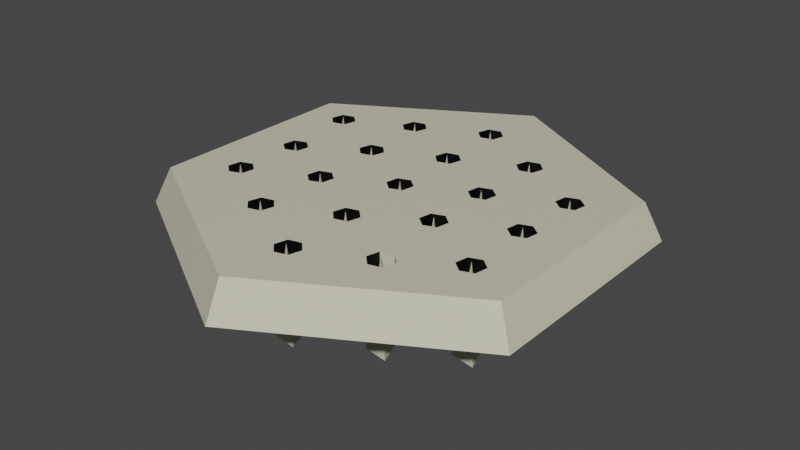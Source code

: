 # Source: SpikeTrap.blend  (saved by Blender 2.81.16; exported with 4.5.12 LTS)
import bpy
from mathutils import Matrix  # noqa: F401  (used for matrix-valued properties, if any)

bpy.ops.wm.read_factory_settings(use_empty=True)
scene = bpy.context.scene
scene.name = 'Scene'

# ---- collections
col_collection = bpy.data.collections.new('Collection'); scene.collection.children.link(col_collection)

# ---- materials (node trees are filled in below, after node groups)
mat_metal = bpy.data.materials.new('Metal')
mat_metal.use_transparent_shadow = False
mat_black = bpy.data.materials.new('Black')
mat_black.use_transparent_shadow = False
mat_black_001 = bpy.data.materials.new('Black.001')
mat_black_001.use_transparent_shadow = False

# ---- material node trees
mat_metal.use_nodes = True; mat_metal.node_tree.nodes.clear()
_N = mat_metal.node_tree.nodes; _L = mat_metal.node_tree.links
n0 = _N.new('ShaderNodeOutputMaterial'); n0.name = 'Material Output'; n0.location = (300, 300)
n1 = _N.new('ShaderNodeBsdfPrincipled'); n1.name = 'Principled BSDF'; n1.location = (10, 300)
n1.distribution = 'GGX'
n1.subsurface_method = 'BURLEY'
n1.inputs[0].default_value = (0.6344, 0.615, 0.4679, 1.0)
n1.inputs[3].default_value = 1.45
n1.inputs[27].default_value = (0.0, 0.0, 0.0, 1.0)
n1.inputs[28].default_value = 1.0
_L.new(n1.outputs[0], n0.inputs[0])
n0.is_active_output = True
mat_black.use_nodes = True; mat_black.node_tree.nodes.clear()
_N = mat_black.node_tree.nodes; _L = mat_black.node_tree.links
n0 = _N.new('ShaderNodeOutputMaterial'); n0.name = 'Material Output'; n0.location = (300, 300)
n1 = _N.new('ShaderNodeBsdfPrincipled'); n1.name = 'Principled BSDF'; n1.location = (10, 300)
n1.distribution = 'GGX'
n1.subsurface_method = 'BURLEY'
n1.inputs[0].default_value = (0.0, 0.0, 0.0, 1.0)
n1.inputs[3].default_value = 1.45
n1.inputs[27].default_value = (0.0, 0.0, 0.0, 1.0)
n1.inputs[28].default_value = 1.0
_L.new(n1.outputs[0], n0.inputs[0])
n0.is_active_output = True
mat_black_001.use_nodes = True; mat_black_001.node_tree.nodes.clear()
_N = mat_black_001.node_tree.nodes; _L = mat_black_001.node_tree.links
n0 = _N.new('ShaderNodeOutputMaterial'); n0.name = 'Material Output'; n0.location = (300, 300)
n1 = _N.new('ShaderNodeBsdfPrincipled'); n1.name = 'Principled BSDF'; n1.location = (10, 300)
n1.distribution = 'GGX'
n1.subsurface_method = 'BURLEY'
n1.inputs[3].default_value = 1.45
n1.inputs[27].default_value = (0.0, 0.0, 0.0, 1.0)
n1.inputs[28].default_value = 1.0
_L.new(n1.outputs[0], n0.inputs[0])
n0.is_active_output = True

# ---- world
world_world = bpy.data.worlds.new('World'); scene.world = world_world
world_world.use_nodes = True; world_world.node_tree.nodes.clear()
_N = world_world.node_tree.nodes; _L = world_world.node_tree.links
n0 = _N.new('ShaderNodeOutputWorld'); n0.name = 'World Output'; n0.location = (300, 300)
n1 = _N.new('ShaderNodeBackground'); n1.name = 'Background'; n1.location = (10, 300)
n1.inputs[0].default_value = (0.05088, 0.05088, 0.05088, 1.0)
_L.new(n1.outputs[0], n0.inputs[0])
n0.is_active_output = True
world_world.color = (0.05088, 0.05088, 0.05088)
world_world.use_sun_shadow = False
world_world.sun_shadow_jitter_overblur = 0.0

# ---- meshes
me_cylinder = bpy.data.meshes.new('Cylinder')
me_cylinder.from_pydata([(-0.6515, 0.4439, 0.04904), (-0.6083, 0.4007, 0.04904), (-0.6241, 0.3418, 0.04904), (-0.683, 0.326, 0.04904), (-0.7262, 0.3692, 0.04904), (-0.7104, 0.4281, 0.04904), (-0.3093, 0.2535, 0.04904), (-0.2661, 0.2104, 0.04904), (-0.2819, 0.1515, 0.04904), (-0.3409, 0.1357, 0.04904), (-0.384, 0.1788, 0.04904), (-0.3682, 0.2378, 0.04904), (0.01059, 0.06009, 0.04904), (0.05733, 0.02087, 0.04904), (0.04674, -0.03922, 0.04904), (-0.01059, -0.06009, 0.04904), (-0.05733, -0.02087, 0.04904), (-0.04674, 0.03922, 0.04904), (0.325, -0.111, 0.04904), (0.3717, -0.1502, 0.04904), (0.3611, -0.2103, 0.04904), (0.3038, -0.2312, 0.04904), (0.257, -0.192, 0.04904), (0.2676, -0.1319, 0.04904), (0.65, -0.3056, 0.04904), (0.6968, -0.3448, 0.04904), (0.6862, -0.4049, 0.04904), (0.6288, -0.4258, 0.04904), (0.5821, -0.3866, 0.04904), (0.5927, -0.3265, 0.04904), (-0.3371, 0.5893, 0.04904), (-0.2939, 0.5462, 0.04904), (-0.3097, 0.4872, 0.04904), (-0.3687, 0.4714, 0.04904), (-0.4118, 0.5146, 0.04904), (-0.396, 0.5735, 0.04904), (0.005098, 0.399, 0.04904), (0.04824, 0.3558, 0.04904), (0.03245, 0.2969, 0.04904), (-0.02648, 0.2811, 0.04904), (-0.06963, 0.3242, 0.04904), (-0.05384, 0.3832, 0.04904), (0.325, 0.2055, 0.04904), (0.3717, 0.1663, 0.04904), (0.3611, 0.1062, 0.04904), (0.3038, 0.08534, 0.04904), (0.257, 0.1246, 0.04904), (0.2676, 0.1846, 0.04904), (0.6393, 0.03442, 0.04904), (0.6861, -0.004796, 0.04904), (0.6755, -0.06488, 0.04904), (0.6182, -0.08575, 0.04904), (0.5714, -0.04653, 0.04904), (0.582, 0.01355, 0.04904), (-0.009872, 0.739, 0.04904), (0.03327, 0.6959, 0.04904), (0.01748, 0.6369, 0.04904), (-0.04145, 0.6211, 0.04904), (-0.0846, 0.6643, 0.04904), (-0.06881, 0.7232, 0.04904), (0.3323, 0.5487, 0.04904), (0.3754, 0.5055, 0.04904), (0.3597, 0.4466, 0.04904), (0.3007, 0.4308, 0.04904), (0.2576, 0.4739, 0.04904), (0.2734, 0.5329, 0.04904), (0.6522, 0.3552, 0.04904), (0.6989, 0.316, 0.04904), (0.6883, 0.2559, 0.04904), (0.631, 0.235, 0.04904), (0.5842, 0.2743, 0.04904), (0.5948, 0.3343, 0.04904), (0.3456, -0.6, 0.04904), (0.3025, -0.5569, 0.04904), (0.3183, -0.4979, 0.04904), (0.3772, -0.4821, 0.04904), (0.4204, -0.5253, 0.04904), (0.4046, -0.5842, 0.04904), (0.003456, -0.4097, 0.04904), (-0.03969, -0.3665, 0.04904), (-0.0239, -0.3076, 0.04904), (0.03504, -0.2918, 0.04904), (0.07818, -0.3349, 0.04904), (0.06239, -0.3939, 0.04904), (-0.3164, -0.2162, 0.04904), (-0.3632, -0.177, 0.04904), (-0.3526, -0.1169, 0.04904), (-0.2952, -0.09603, 0.04904), (-0.2485, -0.1353, 0.04904), (-0.2591, -0.1953, 0.04904), (-0.6308, -0.04512, 0.04904), (-0.6775, -0.005898, 0.04904), (-0.6669, 0.05419, 0.04904), (-0.6096, 0.07506, 0.04904), (-0.5629, 0.03584, 0.04904), (-0.5735, -0.02425, 0.04904), (0.01843, -0.7497, 0.04904), (-0.02472, -0.7066, 0.04904), (-0.008925, -0.6476, 0.04904), (0.05001, -0.6318, 0.04904), (0.09315, -0.675, 0.04904), (0.07736, -0.7339, 0.04904), (-0.3237, -0.5594, 0.04904), (-0.3669, -0.5162, 0.04904), (-0.3511, -0.4573, 0.04904), (-0.2922, -0.4415, 0.04904), (-0.249, -0.4846, 0.04904), (-0.2648, -0.5436, 0.04904), (-0.6436, -0.3659, 0.04904), (-0.6904, -0.3267, 0.04904), (-0.6798, -0.2666, 0.04904), (-0.6224, -0.2457, 0.04904), (-0.5757, -0.285, 0.04904), (-0.5863, -0.345, 0.04904), (-0.866, 0.5, 0.1704), (-0.9383, 0.5417, 0.0), (-0.866, -0.5, 0.1704), (-0.9383, -0.5417, 0.0), (-8.742e-08, -1.0, 0.1704), (-9.223e-08, -1.083, 0.0), (0.866, -0.5, 0.1704), (0.9383, -0.5417, 0.0), (0.866, 0.5, 0.1704), (0.9383, 0.5417, 0.0), (0.0, 1.0, 0.1704), (2.487e-09, 1.083, 0.0), (0.6288, -0.4258, 0.1704), (0.6862, -0.4049, 0.1704), (0.3772, -0.4821, 0.1704), (0.4204, -0.5253, 0.1704), (0.3532, -0.4886, 0.1704), (0.3183, -0.4979, 0.1704), (0.3456, -0.6, 0.1704), (0.4046, -0.5842, 0.1704), (0.3025, -0.5569, 0.1704), (0.05001, -0.6318, 0.1704), (0.07736, -0.7339, 0.1704), (0.09315, -0.675, 0.1704), (0.003456, -0.4097, 0.1704), (0.06239, -0.3939, 0.1704), (-0.008925, -0.6476, 0.1704), (0.01843, -0.7497, 0.1704), (-0.02472, -0.7066, 0.1704), (-0.249, -0.4846, 0.1704), (-0.2648, -0.5436, 0.1704), (-0.3237, -0.5594, 0.1704), (-0.2922, -0.4415, 0.1704), (-0.3669, -0.5162, 0.1704), (-0.3511, -0.4573, 0.1704), (0.6968, -0.3448, 0.1704), (0.65, -0.3056, 0.1704), (0.5821, -0.3866, 0.1704), (0.5927, -0.3265, 0.1704), (0.5884, -0.351, 0.1704), (0.3611, -0.2103, 0.1704), (0.3038, -0.2312, 0.1704), (0.257, -0.192, 0.1704), (0.07818, -0.3349, 0.1704), (0.03504, -0.2918, 0.1704), (-0.03969, -0.3665, 0.1704), (-0.0239, -0.3076, 0.1704), (-0.2591, -0.1953, 0.1704), (-0.3164, -0.2162, 0.1704), (-0.3632, -0.177, 0.1704), (-0.6224, -0.2457, 0.1704), (-0.5863, -0.345, 0.1704), (-0.5757, -0.285, 0.1704), (-0.6798, -0.2666, 0.1704), (-0.6436, -0.3659, 0.1704), (-0.6904, -0.3267, 0.1704), (0.6861, -0.004796, 0.1704), (0.6755, -0.06488, 0.1704), (0.5714, -0.04653, 0.1704), (0.6393, 0.03442, 0.1704), (0.6182, -0.08575, 0.1704), (0.582, 0.01355, 0.1704), (0.3717, -0.1502, 0.1704), (0.325, -0.111, 0.1704), (0.2676, -0.1319, 0.1704), (0.2633, -0.1564, 0.1704), (-0.01059, -0.06009, 0.1704), (0.04674, -0.03922, 0.1704), (0.05733, 0.02087, 0.1704), (-0.05733, -0.02087, 0.1704), (-0.2485, -0.1353, 0.1704), (-0.3526, -0.1169, 0.1704), (-0.2952, -0.09603, 0.1704), (-0.5735, -0.02425, 0.1704), (-0.6074, -0.03661, 0.1704), (-0.6308, -0.04512, 0.1704), (-0.6775, -0.005898, 0.1704), (0.3717, 0.1663, 0.1704), (0.3611, 0.1062, 0.1704), (0.325, 0.2055, 0.1704), (0.3038, 0.08534, 0.1704), (0.2676, 0.1846, 0.1704), (0.257, 0.1246, 0.1704), (-0.04674, 0.03922, 0.1704), (-0.05106, 0.01471, 0.1704), (0.01059, 0.06009, 0.1704), (-0.2661, 0.2104, 0.1704), (-0.2819, 0.1515, 0.1704), (-0.384, 0.1788, 0.1704), (-0.3409, 0.1357, 0.1704), (-0.3682, 0.2378, 0.1704), (-0.3093, 0.2535, 0.1704), (-0.6096, 0.07506, 0.1704), (-0.5629, 0.03584, 0.1704), (-0.6669, 0.05419, 0.1704), (0.6989, 0.316, 0.1704), (0.631, 0.235, 0.1704), (0.6522, 0.3552, 0.1704), (0.6883, 0.2559, 0.1704), (0.5948, 0.3343, 0.1704), (0.5842, 0.2743, 0.1704), (0.5905, 0.3098, 0.1704), (0.04824, 0.3558, 0.1704), (0.005098, 0.399, 0.1704), (-0.02648, 0.2811, 0.1704), (0.03245, 0.2969, 0.1704), (-0.05384, 0.3832, 0.1704), (-0.06963, 0.3242, 0.1704), (-0.6241, 0.3418, 0.1704), (-0.6083, 0.4007, 0.1704), (-0.6515, 0.4439, 0.1704), (-0.7262, 0.3692, 0.1704), (-0.7104, 0.4281, 0.1704), (-0.683, 0.326, 0.1704), (0.3597, 0.4466, 0.1704), (0.3007, 0.4308, 0.1704), (0.3323, 0.5487, 0.1704), (0.3754, 0.5055, 0.1704), (0.2576, 0.4739, 0.1704), (0.3083, 0.5422, 0.1704), (0.2734, 0.5329, 0.1704), (0.01748, 0.6369, 0.1704), (-0.04145, 0.6211, 0.1704), (-0.3371, 0.5893, 0.1704), (-0.3097, 0.4872, 0.1704), (-0.2939, 0.5462, 0.1704), (-0.3687, 0.4714, 0.1704), (-0.4118, 0.5146, 0.1704), (-0.396, 0.5735, 0.1704), (-0.0846, 0.6643, 0.1704), (-0.06881, 0.7232, 0.1704), (0.03327, 0.6959, 0.1704), (-0.009872, 0.739, 0.1704)], [], [(0, 1, 223, 224), (1, 2, 222, 223), (2, 3, 227, 222), (3, 4, 225, 227), (4, 5, 226, 225), (5, 0, 224, 226), (0, 5, 4, 3, 2, 1), (6, 7, 200, 205), (7, 8, 201, 200), (8, 9, 203, 201), (9, 10, 202, 203), (10, 11, 204, 202), (11, 6, 205, 204), (6, 11, 10, 9, 8, 7), (12, 13, 182, 199), (13, 14, 181, 182), (14, 15, 180, 181), (15, 16, 183, 180), (16, 17, 197, 198, 183), (17, 12, 199, 197), (12, 17, 16, 15, 14, 13), (18, 19, 176, 177), (19, 20, 154, 176), (20, 21, 155, 154), (21, 22, 156, 155), (22, 23, 178, 179, 156), (23, 18, 177, 178), (18, 23, 22, 21, 20, 19), (24, 25, 149, 150), (25, 26, 127, 149), (26, 27, 126, 127), (27, 28, 151, 126), (28, 29, 152, 153, 151), (29, 24, 150, 152), (24, 29, 28, 27, 26, 25), (30, 31, 239, 237), (31, 32, 238, 239), (32, 33, 240, 238), (33, 34, 241, 240), (34, 35, 242, 241), (35, 30, 237, 242), (30, 35, 34, 33, 32, 31), (36, 37, 216, 217), (37, 38, 219, 216), (38, 39, 218, 219), (39, 40, 221, 218), (40, 41, 220, 221), (41, 36, 217, 220), (36, 41, 40, 39, 38, 37), (42, 43, 191, 193), (43, 44, 192, 191), (44, 45, 194, 192), (45, 46, 196, 194), (46, 47, 195, 196), (47, 42, 193, 195), (42, 47, 46, 45, 44, 43), (48, 49, 170, 173), (49, 50, 171, 170), (50, 51, 174, 171), (51, 52, 172, 174), (52, 53, 175, 172), (53, 48, 173, 175), (48, 53, 52, 51, 50, 49), (54, 55, 245, 246), (55, 56, 235, 245), (56, 57, 236, 235), (57, 58, 243, 236), (58, 59, 244, 243), (59, 54, 246, 244), (54, 59, 58, 57, 56, 55), (60, 61, 231, 230), (61, 62, 228, 231), (62, 63, 229, 228), (63, 64, 232, 229), (64, 65, 234, 232), (65, 60, 230, 233, 234), (60, 65, 64, 63, 62, 61), (66, 67, 209, 211), (67, 68, 212, 209), (68, 69, 210, 212), (69, 70, 214, 210), (70, 71, 213, 215, 214), (71, 66, 211, 213), (66, 71, 70, 69, 68, 67), (72, 73, 134, 132), (73, 74, 131, 134), (74, 75, 128, 130, 131), (75, 76, 129, 128), (76, 77, 133, 129), (77, 72, 132, 133), (72, 77, 76, 75, 74, 73), (78, 79, 159, 138), (79, 80, 160, 159), (80, 81, 158, 160), (81, 82, 157, 158), (82, 83, 139, 157), (83, 78, 138, 139), (78, 83, 82, 81, 80, 79), (84, 85, 163, 162), (85, 86, 185, 163), (86, 87, 186, 185), (87, 88, 184, 186), (88, 89, 161, 184), (89, 84, 162, 161), (84, 89, 88, 87, 86, 85), (90, 91, 190, 189), (91, 92, 208, 190), (92, 93, 206, 208), (93, 94, 207, 206), (94, 95, 187, 207), (95, 90, 189, 188, 187), (90, 95, 94, 93, 92, 91), (96, 97, 142, 141), (97, 98, 140, 142), (98, 99, 135, 140), (99, 100, 137, 135), (100, 101, 136, 137), (101, 96, 141, 136), (96, 101, 100, 99, 98, 97), (102, 103, 147, 145), (103, 104, 148, 147), (104, 105, 146, 148), (105, 106, 143, 146), (106, 107, 144, 143), (107, 102, 145, 144), (102, 107, 106, 105, 104, 103), (108, 109, 169, 168), (109, 110, 167, 169), (110, 111, 164, 167), (111, 112, 166, 164), (112, 113, 165, 166), (113, 108, 168, 165), (108, 113, 112, 111, 110, 109), (115, 114, 124, 125), (119, 118, 116, 117), (121, 120, 118, 119), (123, 122, 120, 121), (125, 124, 122, 123), (117, 116, 114, 115), (115, 125, 123, 121, 119, 117), (122, 209, 212, 210, 214, 215, 191, 192, 194, 196, 200, 201, 203, 202, 222, 227, 225, 114, 116, 190, 208, 206, 207, 198, 197, 199, 182, 175, 173, 170, 120), (120, 170, 171, 174, 172, 175, 182, 181, 180, 183, 198, 207, 187, 188, 163, 185, 186, 184, 179, 178, 177, 176, 152, 150, 149), (149, 127, 126, 151, 153, 157, 139, 138, 159, 166, 165, 168, 169, 116, 147, 148, 146, 143, 130, 128, 129, 120), (129, 133, 132, 134, 131, 130, 143, 144, 145, 147, 116, 142, 140, 135, 137, 120), (137, 136, 141, 142, 116, 118, 120), (169, 167, 164, 166, 159, 160, 158, 157, 153, 152, 176, 154, 155, 156, 179, 184, 161, 162, 163, 188, 189, 190, 116), (114, 243, 244, 246, 245, 122, 124), (245, 235, 236, 243, 114, 241, 242, 237, 239, 233, 230, 231, 122), (231, 228, 229, 232, 223, 222, 202, 204, 205, 200, 221, 220, 217, 216, 122), (216, 219, 218, 221, 200, 122), (225, 226, 224, 223, 232, 234, 233, 239, 238, 240, 241, 114), (200, 196, 195, 193, 191, 215, 213, 211, 209, 122)])
me_cylinder.polygons.foreach_set('material_index', [1, 1, 1, 1, 1, 1, 1, 1, 1, 1, 1, 1, 1, 1, 1, 1, 1, 1, 1, 1, 1, 1, 1, 1, 1, 1, 1, 1, 1, 1, 1, 1, 1, 1, 1, 1, 1, 1, 1, 1, 1, 1, 1, 1, 1, 1, 1, 1, 1, 1, 1, 1, 1, 1, 1, 1, 1, 1, 1, 1, 1, 1, 1, 1, 1, 1, 1, 1, 1, 1, 1, 1, 1, 1, 1, 1, 1, 1, 1, 1, 1, 1, 1, 1, 1, 1, 0, 1, 1, 1, 1, 1, 1, 1, 1, 1, 1, 1, 1, 1, 1, 1, 1, 1, 1, 1, 1, 1, 1, 1, 1, 1, 1, 1, 1, 1, 1, 1, 1, 1, 1, 1, 1, 1, 1, 1, 1, 1, 1, 1, 1, 1, 1, 0, 0, 0, 0, 0, 0, 0, 0, 0, 0, 0, 0, 0, 0, 0, 0, 0, 0, 0])
_uv = me_cylinder.uv_layers.new(name='UVMap')
_uv.uv.foreach_set('vector', [0.9502, 0.8696, 0.9502, 0.8696, 0.9502, 0.8696, 0.9502, 0.8696, 0.9502, 0.8696, 0.9502, 0.8696, 0.9502, 0.8696, 0.9502, 0.8696, 0.9502, 0.8696, 0.9502, 0.8696, 0.9502, 0.8696, 0.9502, 0.8696, 0.9502, 0.8696, 0.9502, 0.8696, 0.9502, 0.8696, 0.9502, 0.8696, 0.9502, 0.8696, 0.9502, 0.8696, 0.9502, 0.8696, 0.9502, 0.8696, 0.9502, 0.8696, 0.9502, 0.8696, 0.9502, 0.8696, 0.9502, 0.8696, 0.9502, 0.8696, 0.9502, 0.8696, 0.9502, 0.8696, 0.9502, 0.8696, 0.9502, 0.8696, 0.9502, 0.8696, 0.9502, 0.8696, 0.9502, 0.8696, 0.9502, 0.8696, 0.9502, 0.8696, 0.9502, 0.8696, 0.9502, 0.8696, 0.9502, 0.8696, 0.9502, 0.8696, 0.9502, 0.8696, 0.9502, 0.8696, 0.9502, 0.8696, 0.9502, 0.8696, 0.9502, 0.8696, 0.9502, 0.8696, 0.9502, 0.8696, 0.9502, 0.8696, 0.9502, 0.8696, 0.9502, 0.8696, 0.9502, 0.8696, 0.9502, 0.8696, 0.9502, 0.8696, 0.9502, 0.8696, 0.9502, 0.8696, 0.9502, 0.8696, 0.9502, 0.8696, 0.9502, 0.8696, 0.9502, 0.8696, 0.9502, 0.8696, 0.9502, 0.8696, 0.9502, 0.8696, 0.9502, 0.8696, 0.9502, 0.8696, 0.9502, 0.8696, 0.9502, 0.8696, 0.9502, 0.8696, 0.9502, 0.8696, 0.9502, 0.8696, 0.9502, 0.8696, 0.9502, 0.8696, 0.9502, 0.8696, 0.9502, 0.8696, 0.9502, 0.8696, 0.9502, 0.8696, 0.9502, 0.8696, 0.9502, 0.8696, 0.9502, 0.8696, 0.9502, 0.8696, 0.9502, 0.8696, 0.9502, 0.8696, 0.9502, 0.8696, 0.9502, 0.8696, 0.9502, 0.8696, 0.9502, 0.8696, 0.9502, 0.8696, 0.9502, 0.8696, 0.9502, 0.8696, 0.9502, 0.8696, 0.9502, 0.8696, 0.9502, 0.8696, 0.9502, 0.8696, 0.9502, 0.8696, 0.9502, 0.8696, 0.9502, 0.8696, 0.9502, 0.8696, 0.9502, 0.8696, 0.9502, 0.8696, 0.9502, 0.8696, 0.9502, 0.8696, 0.9502, 0.8696, 0.9502, 0.8696, 0.9502, 0.8696, 0.9502, 0.8696, 0.9502, 0.8696, 0.9502, 0.8696, 0.9502, 0.8696, 0.9502, 0.8696, 0.9502, 0.8696, 0.9502, 0.8696, 0.9502, 0.8696, 0.9502, 0.8696, 0.9502, 0.8696, 0.9502, 0.8696, 0.9502, 0.8696, 0.9502, 0.8696, 0.9502, 0.8696, 0.9502, 0.8696, 0.9502, 0.8696, 0.9502, 0.8696, 0.9502, 0.8696, 0.9502, 0.8696, 0.9502, 0.8696, 0.9502, 0.8696, 0.9502, 0.8696, 0.9502, 0.8696, 0.9502, 0.8696, 0.9502, 0.8696, 0.9502, 0.8696, 0.9502, 0.8696, 0.9502, 0.8696, 0.9502, 0.8696, 0.9502, 0.8696, 0.9502, 0.8696, 0.9502, 0.8696, 0.9502, 0.8696, 0.9502, 0.8696, 0.9502, 0.8696, 0.9502, 0.8696, 0.9502, 0.8696, 0.9502, 0.8696, 0.9502, 0.8696, 0.9502, 0.8696, 0.9502, 0.8696, 0.9502, 0.8696, 0.9502, 0.8696, 0.9502, 0.8696, 0.9502, 0.8696, 0.9502, 0.8696, 0.9502, 0.8696, 0.9502, 0.8696, 0.9502, 0.8696, 0.9502, 0.8696, 0.9502, 0.8696, 0.9502, 0.8696, 0.9502, 0.8696, 0.9502, 0.8696, 0.9502, 0.8696, 0.9502, 0.8696, 0.9502, 0.8696, 0.9502, 0.8696, 0.9502, 0.8696, 0.9502, 0.8696, 0.9502, 0.8696, 0.9502, 0.8696, 0.9502, 0.8696, 0.9502, 0.8696, 0.9502, 0.8696, 0.9502, 0.8696, 0.9502, 0.8696, 0.9502, 0.8696, 0.9502, 0.8696, 0.9502, 0.8696, 0.9502, 0.8696, 0.9502, 0.8696, 0.9502, 0.8696, 0.9502, 0.8696, 0.9502, 0.8696, 0.9502, 0.8696, 0.9502, 0.8696, 0.9502, 0.8696, 0.9502, 0.8696, 0.9502, 0.8696, 0.9502, 0.8696, 0.9502, 0.8696, 0.9502, 0.8696, 0.9502, 0.8696, 0.9502, 0.8696, 0.9502, 0.8696, 0.9502, 0.8696, 0.9502, 0.8696, 0.9502, 0.8696, 0.9502, 0.8696, 0.9502, 0.8696, 0.9502, 0.8696, 0.9502, 0.8696, 0.9502, 0.8696, 0.9502, 0.8696, 0.9502, 0.8696, 0.9502, 0.8696, 0.9502, 0.8696, 0.9502, 0.8696, 0.9502, 0.8696, 0.9502, 0.8696, 0.9502, 0.8696, 0.9502, 0.8696, 0.9502, 0.8696, 0.9502, 0.8696, 0.9502, 0.8696, 0.9502, 0.8696, 0.9502, 0.8696, 0.9502, 0.8696, 0.9502, 0.8696, 0.9502, 0.8696, 0.9502, 0.8696, 0.9502, 0.8696, 0.9502, 0.8696, 0.9502, 0.8696, 0.9502, 0.8696, 0.9502, 0.8696, 0.9502, 0.8696, 0.9502, 0.8696, 0.9502, 0.8696, 0.9502, 0.8696, 0.9502, 0.8696, 0.9502, 0.8696, 0.9502, 0.8696, 0.9502, 0.8696, 0.9502, 0.8696, 0.9502, 0.8696, 0.9502, 0.8696, 0.9502, 0.8696, 0.9502, 0.8696, 0.9502, 0.8696, 0.9502, 0.8696, 0.9502, 0.8696, 0.9502, 0.8696, 0.9502, 0.8696, 0.9502, 0.8696, 0.9502, 0.8696, 0.9502, 0.8696, 0.9502, 0.8696, 0.9502, 0.8696, 0.9502, 0.8696, 0.9502, 0.8696, 0.9502, 0.8696, 0.9502, 0.8696, 0.9502, 0.8696, 0.9502, 0.8696, 0.9502, 0.8696, 0.9502, 0.8696, 0.9502, 0.8696, 0.9502, 0.8696, 0.9502, 0.8696, 0.9502, 0.8696, 0.9502, 0.8696, 0.9502, 0.8696, 0.9502, 0.8696, 0.9502, 0.8696, 0.9502, 0.8696, 0.9502, 0.8696, 0.9502, 0.8696, 0.9502, 0.8696, 0.9502, 0.8696, 0.9502, 0.8696, 0.9502, 0.8696, 0.9502, 0.8696, 0.9502, 0.8696, 0.9502, 0.8696, 0.9502, 0.8696, 0.9502, 0.8696, 0.9502, 0.8696, 0.9502, 0.8696, 0.9502, 0.8696, 0.9502, 0.8696, 0.9502, 0.8696, 0.9502, 0.8696, 0.9502, 0.8696, 0.9502, 0.8696, 0.9502, 0.8696, 0.9502, 0.8696, 0.9502, 0.8696, 0.9502, 0.8696, 0.9502, 0.8696, 0.9502, 0.8696, 0.9502, 0.8696, 0.9502, 0.8696, 0.9502, 0.8696, 0.9502, 0.8696, 0.9502, 0.8696, 0.9502, 0.8696, 0.9502, 0.8696, 0.9502, 0.8696, 0.9502, 0.8696, 0.9502, 0.8696, 0.9502, 0.8696, 0.9502, 0.8696, 0.9502, 0.8696, 0.9502, 0.8696, 0.9502, 0.8696, 0.9502, 0.8696, 0.9502, 0.8696, 0.9502, 0.8696, 0.9502, 0.8696, 0.9502, 0.8696, 0.9502, 0.8696, 0.9502, 0.8696, 0.9502, 0.8696, 0.9502, 0.8696, 0.9502, 0.8696, 0.9502, 0.8696, 0.9502, 0.8696, 0.9502, 0.8696, 0.9502, 0.8696, 0.9502, 0.8696, 0.9502, 0.8696, 0.9502, 0.8696, 0.9502, 0.8696, 0.9502, 0.8696, 0.9502, 0.8696, 0.9502, 0.8696, 0.9502, 0.8696, 0.9502, 0.8696, 0.9502, 0.8696, 0.9502, 0.8696, 0.9502, 0.8696, 0.9502, 0.8696, 0.9502, 0.8696, 0.9502, 0.8696, 0.9502, 0.8696, 0.9502, 0.8696, 0.9502, 0.8696, 0.9502, 0.8696, 0.9502, 0.8696, 0.9502, 0.8696, 0.9502, 0.8696, 0.9502, 0.8696, 0.9502, 0.8696, 0.9502, 0.8696, 0.9502, 0.8696, 0.9502, 0.8696, 0.9502, 0.8696, 0.9502, 0.8696, 0.9502, 0.8696, 0.9502, 0.8696, 0.9502, 0.8696, 0.9502, 0.8696, 0.9502, 0.8696, 0.9502, 0.8696, 0.9502, 0.8696, 0.9502, 0.8696, 0.9502, 0.8696, 0.9502, 0.8696, 0.9502, 0.8696, 0.9502, 0.8696, 0.9502, 0.8696, 0.9502, 0.8696, 0.9502, 0.8696, 0.9502, 0.8696, 0.9502, 0.8696, 0.9502, 0.8696, 0.9502, 0.8696, 0.9502, 0.8696, 0.9502, 0.8696, 0.9502, 0.8696, 0.9502, 0.8696, 0.9502, 0.8696, 0.9502, 0.8696, 0.9502, 0.8696, 0.9502, 0.8696, 0.9502, 0.8696, 0.9502, 0.8696, 0.9502, 0.8696, 0.9502, 0.8696, 0.9502, 0.8696, 0.9502, 0.8696, 0.9502, 0.8696, 0.9502, 0.8696, 0.9502, 0.8696, 0.9502, 0.8696, 0.9502, 0.8696, 0.9502, 0.8696, 0.9502, 0.8696, 0.9502, 0.8696, 0.9502, 0.8696, 0.9502, 0.8696, 0.9502, 0.8696, 0.9502, 0.8696, 0.9502, 0.8696, 0.9502, 0.8696, 0.9502, 0.8696, 0.9502, 0.8696, 0.9502, 0.8696, 0.9502, 0.8696, 0.9502, 0.8696, 0.9502, 0.8696, 0.9502, 0.8696, 0.9502, 0.8696, 0.9502, 0.8696, 0.9502, 0.8696, 0.9502, 0.8696, 0.9502, 0.8696, 0.9502, 0.8696, 0.9502, 0.8696, 0.9502, 0.8696, 0.9502, 0.8696, 0.9502, 0.8696, 0.9502, 0.8696, 0.9502, 0.8696, 0.9502, 0.8696, 0.9502, 0.8696, 0.9502, 0.8696, 0.9502, 0.8696, 0.9502, 0.8696, 0.9502, 0.8696, 0.9502, 0.8696, 0.9502, 0.8696, 0.9502, 0.8696, 0.9502, 0.8696, 0.9502, 0.8696, 0.9502, 0.8696, 0.9502, 0.8696, 0.9502, 0.8696, 0.9502, 0.8696, 0.9502, 0.8696, 0.9502, 0.8696, 0.9502, 0.8696, 0.9502, 0.8696, 0.9502, 0.8696, 0.9502, 0.8696, 0.9502, 0.8696, 0.9502, 0.8696, 0.9502, 0.8696, 0.9502, 0.8696, 0.9502, 0.8696, 0.9502, 0.8696, 0.9502, 0.8696, 0.9502, 0.8696, 0.9502, 0.8696, 0.9502, 0.8696, 0.9502, 0.8696, 0.9502, 0.8696, 0.9502, 0.8696, 0.9502, 0.8696, 0.9502, 0.8696, 0.9502, 0.8696, 0.9502, 0.8696, 0.9502, 0.8696, 0.9502, 0.8696, 0.9502, 0.8696, 0.9502, 0.8696, 0.9502, 0.8696, 0.9502, 0.8696, 0.9502, 0.8696, 0.9502, 0.8696, 0.9502, 0.8696, 0.9502, 0.8696, 0.9502, 0.8696, 0.9502, 0.8696, 0.9502, 0.8696, 0.9502, 0.8696, 0.9502, 0.8696, 0.9502, 0.8696, 0.9502, 0.8696, 0.9502, 0.8696, 0.9502, 0.8696, 0.9502, 0.8696, 0.9502, 0.8696, 0.9502, 0.8696, 0.9502, 0.8696, 0.9502, 0.8696, 0.9502, 0.8696, 0.9502, 0.8696, 0.9502, 0.8696, 0.9502, 0.8696, 0.9502, 0.8696, 0.9502, 0.8696, 0.9502, 0.8696, 0.9502, 0.8696, 0.9502, 0.8696, 0.9502, 0.8696, 0.9502, 0.8696, 0.9502, 0.8696, 0.9502, 0.8696, 0.9502, 0.8696, 0.9502, 0.8696, 0.9502, 0.8696, 0.9502, 0.8696, 0.9502, 0.8696, 0.9502, 0.8696, 0.9502, 0.8696, 0.9502, 0.8696, 0.9502, 0.8696, 0.9502, 0.8696, 0.9502, 0.8696, 0.9502, 0.8696, 0.9502, 0.8696, 0.9502, 0.8696, 0.9502, 0.8696, 0.9502, 0.8696, 0.9502, 0.8696, 0.9502, 0.8696, 0.9502, 0.8696, 0.9502, 0.8696, 0.9502, 0.8696, 0.9502, 0.8696, 0.9502, 0.8696, 0.9502, 0.8696, 0.9502, 0.8696, 0.9502, 0.8696, 0.9502, 0.8696, 0.9502, 0.8696, 0.9502, 0.8696, 0.9502, 0.8696, 0.9502, 0.8696, 0.9502, 0.8696, 0.9502, 0.8696, 0.9502, 0.8696, 0.9502, 0.8696, 0.9502, 0.8696, 0.9502, 0.8696, 0.9502, 0.8696, 0.9502, 0.8696, 0.9502, 0.8696, 0.9502, 0.8696, 0.9502, 0.8696, 0.9502, 0.8696, 0.9502, 0.8696, 0.9502, 0.8696, 0.9502, 0.8696, 0.9502, 0.8696, 0.9502, 0.8696, 0.9502, 0.8696, 0.9502, 0.8696, 0.9502, 0.8696, 0.9502, 0.8696, 0.9502, 0.8696, 0.9502, 0.8696, 0.9502, 0.8696, 0.9502, 0.8696, 0.9502, 0.8696, 0.9502, 0.8696, 0.9502, 0.8696, 0.9502, 0.8696, 0.9502, 0.8696, 0.9502, 0.8696, 0.9502, 0.8696, 0.9502, 0.8696, 0.9502, 0.8696, 0.9502, 0.8696, 0.9502, 0.8696, 0.9502, 0.8696, 0.9502, 0.8696, 0.9502, 0.8696, 0.9502, 0.8696, 0.9502, 0.8696, 0.9502, 0.8696, 0.9502, 0.8696, 0.9502, 0.8696, 0.9502, 0.8696, 0.9502, 0.8696, 0.9502, 0.8696, 0.9502, 0.8696, 0.9502, 0.8696, 0.9502, 0.8696, 0.9502, 0.8696, 0.9502, 0.8696, 0.9502, 0.8696, 0.9502, 0.8696, 0.9502, 0.8696, 0.9502, 0.8696, 0.9502, 0.8696, 0.9502, 0.8696, 0.9502, 0.8696, 0.9502, 0.8696, 0.9502, 0.8696, 0.9502, 0.8696, 0.9502, 0.8696, 0.9502, 0.8696, 0.9477, 0.9553, 0.9477, 0.9553, 0.9477, 0.9553, 0.9477, 0.9553, 0.9477, 0.9553, 0.9477, 0.9553, 0.9477, 0.9553, 0.9477, 0.9553, 0.9477, 0.9553, 0.9477, 0.9553, 0.9477, 0.9553, 0.9477, 0.9553, 0.9477, 0.9553, 0.9477, 0.9553, 0.9477, 0.9553, 0.9477, 0.9553, 0.9477, 0.9553, 0.9477, 0.9553, 0.9477, 0.9553, 0.9477, 0.9553, 0.9477, 0.9553, 0.9477, 0.9553, 0.9477, 0.9553, 0.9477, 0.9553, 0.9477, 0.9553, 0.9477, 0.9553, 0.9477, 0.9553, 0.9477, 0.9553, 0.9477, 0.9553, 0.9477, 0.9553, 0.9477, 0.9553, 0.9477, 0.9553, 0.9477, 0.9553, 0.9477, 0.9553, 0.9477, 0.9553, 0.9477, 0.9553, 0.9477, 0.9553, 0.9477, 0.9553, 0.9477, 0.9553, 0.9477, 0.9553, 0.9477, 0.9553, 0.9477, 0.9553, 0.9477, 0.9553, 0.9477, 0.9553, 0.9477, 0.9553, 0.9477, 0.9553, 0.9477, 0.9553, 0.9477, 0.9553, 0.9477, 0.9553, 0.9477, 0.9553, 0.9477, 0.9553, 0.9477, 0.9553, 0.9477, 0.9553, 0.9477, 0.9553, 0.9477, 0.9553, 0.9477, 0.9553, 0.9477, 0.9553, 0.9477, 0.9553, 0.9477, 0.9553, 0.9477, 0.9553, 0.9477, 0.9553, 0.9477, 0.9553, 0.9477, 0.9553, 0.9477, 0.9553, 0.9477, 0.9553, 0.9477, 0.9553, 0.9477, 0.9553, 0.9477, 0.9553, 0.9477, 0.9553, 0.9477, 0.9553, 0.9477, 0.9553, 0.9477, 0.9553, 0.9477, 0.9553, 0.9477, 0.9553, 0.9477, 0.9553, 0.9477, 0.9553, 0.9477, 0.9553, 0.9477, 0.9553, 0.9477, 0.9553, 0.9477, 0.9553, 0.9477, 0.9553, 0.9477, 0.9553, 0.9477, 0.9553, 0.9477, 0.9553, 0.9477, 0.9553, 0.9477, 0.9553, 0.9477, 0.9553, 0.9477, 0.9553, 0.9477, 0.9553, 0.9477, 0.9553, 0.9477, 0.9553, 0.9477, 0.9553, 0.9477, 0.9553, 0.9477, 0.9553, 0.9477, 0.9553, 0.9477, 0.9553, 0.9477, 0.9553, 0.9477, 0.9553, 0.9477, 0.9553, 0.9477, 0.9553, 0.9477, 0.9553, 0.9477, 0.9553, 0.9477, 0.9553, 0.9477, 0.9553, 0.9477, 0.9553, 0.9477, 0.9553, 0.9477, 0.9553, 0.9477, 0.9553, 0.9477, 0.9553, 0.9477, 0.9553, 0.9477, 0.9553, 0.9477, 0.9553, 0.9477, 0.9553, 0.9477, 0.9553, 0.9477, 0.9553, 0.9477, 0.9553, 0.9477, 0.9553, 0.9477, 0.9553, 0.9477, 0.9553, 0.9477, 0.9553, 0.9477, 0.9553, 0.9477, 0.9553, 0.9477, 0.9553, 0.9477, 0.9553, 0.9477, 0.9553, 0.9477, 0.9553, 0.9477, 0.9553, 0.9477, 0.9553, 0.9477, 0.9553, 0.9477, 0.9553, 0.9477, 0.9553, 0.9477, 0.9553, 0.9477, 0.9553, 0.9477, 0.9553, 0.9477, 0.9553, 0.9477, 0.9553, 0.9477, 0.9553, 0.9477, 0.9553, 0.9477, 0.9553, 0.9477, 0.9553, 0.9477, 0.9553, 0.9477, 0.9553, 0.9477, 0.9553, 0.9477, 0.9553, 0.9477, 0.9553, 0.9477, 0.9553, 0.9477, 0.9553, 0.9477, 0.9553, 0.9477, 0.9553, 0.9477, 0.9553, 0.9477, 0.9553, 0.9477, 0.9553, 0.9477, 0.9553, 0.9477, 0.9553, 0.9477, 0.9553, 0.9477, 0.9553, 0.9477, 0.9553, 0.9477, 0.9553, 0.9477, 0.9553, 0.9477, 0.9553, 0.9477, 0.9553, 0.9477, 0.9553, 0.9477, 0.9553, 0.9477, 0.9553, 0.9477, 0.9553, 0.9477, 0.9553, 0.9477, 0.9553, 0.9477, 0.9553, 0.9477, 0.9553, 0.9477, 0.9553, 0.9477, 0.9553, 0.9477, 0.9553, 0.9477, 0.9553, 0.9477, 0.9553, 0.9477, 0.9553, 0.9477, 0.9553, 0.9477, 0.9553, 0.9477, 0.9553, 0.9477, 0.9553, 0.9477, 0.9553, 0.9477, 0.9553, 0.9477, 0.9553, 0.9477, 0.9553, 0.9477, 0.9553, 0.9477, 0.9553, 0.9477, 0.9553, 0.9477, 0.9553, 0.9477, 0.9553, 0.9477, 0.9553, 0.9477, 0.9553, 0.9477, 0.9553, 0.9477, 0.9553, 0.9477, 0.9553, 0.9477, 0.9553, 0.9477, 0.9553, 0.9477, 0.9553, 0.9477, 0.9553, 0.9477, 0.9553, 0.9477, 0.9553, 0.9477, 0.9553, 0.9477, 0.9553, 0.9477, 0.9553, 0.9477, 0.9553, 0.9477, 0.9553, 0.9477, 0.9553, 0.9477, 0.9553, 0.9477, 0.9553, 0.9477, 0.9553, 0.9477, 0.9553, 0.9477, 0.9553, 0.9477, 0.9553, 0.9477, 0.9553, 0.9477, 0.9553, 0.9477, 0.9553, 0.9477, 0.9553, 0.9477, 0.9553, 0.9477, 0.9553])
me_cylinder.materials.append(mat_metal)
me_cylinder.materials.append(mat_black)
me_cylinder.use_remesh_fix_poles = True
me_cylinder.use_remesh_preserve_attributes = False
me_cylinder.use_mirror_vertex_groups = False
me_cylinder.update()
me_cone = bpy.data.meshes.new('Cone')
me_cone.from_pydata([(0.01165, 0.06604, -0.2274), (0.05137, -0.04311, -0.2274), (-0.06302, -0.02294, -0.2274), (-1.084e-08, -4.043e-09, 0.1871), (0.3262, 0.2063, -0.2274), (0.3659, 0.09716, -0.2274), (0.2515, 0.1173, -0.2274), (0.3146, 0.1403, 0.1871), (0.0003005, 0.4002, -0.2274), (0.04003, 0.291, -0.2274), (-0.07436, 0.3112, -0.2274), (-0.01134, 0.3342, 0.1871), (0.3726, -0.4744, -0.2274), (0.4123, -0.5835, -0.2274), (0.298, -0.5634, -0.2274), (0.361, -0.5404, 0.1871), (0.6521, -0.3001, -0.2274), (0.6918, -0.4092, -0.2274), (0.5774, -0.3891, -0.2274), (0.6405, -0.3661, 0.1871), (0.3262, -0.1062, -0.2274), (0.3659, -0.2153, -0.2274), (0.2515, -0.1952, -0.2274), (0.3146, -0.1722, 0.1871), (0.04155, -0.6291, -0.2274), (0.08128, -0.7382, -0.2274), (-0.03311, -0.7181, -0.2274), (0.02991, -0.6951, 0.1871), (0.03021, -0.2898, -0.2274), (0.06994, -0.3989, -0.2274), (-0.04445, -0.3788, -0.2274), (0.01856, -0.3558, 0.1871), (-0.2947, -0.09175, -0.2274), (-0.2549, -0.2009, -0.2274), (-0.3693, -0.1807, -0.2274), (-0.3063, -0.1578, 0.1871), (-0.3143, 0.2589, -0.2274), (-0.2745, 0.1498, -0.2274), (-0.3889, 0.1699, -0.2274), (-0.3259, 0.1929, 0.1871), (-0.34, 0.5962, -0.2274), (-0.3003, 0.487, -0.2274), (-0.4147, 0.5072, -0.2274), (-0.3517, 0.5301, 0.1871), (-0.01208, 0.7416, -0.2274), (0.02765, 0.6324, -0.2274), (-0.08674, 0.6526, -0.2274), (-0.02372, 0.6755, 0.1871), (0.3283, 0.5528, -0.2274), (0.368, 0.4437, -0.2274), (0.2536, 0.4639, -0.2274), (0.3166, 0.4868, 0.1871), (0.6531, 0.36, -0.2274), (0.6929, 0.2508, -0.2274), (0.5785, 0.271, -0.2274), (0.6415, 0.2939, 0.1871), (0.6418, 0.04129, -0.2274), (0.6815, -0.06786, -0.2274), (0.5671, -0.04769, -0.2274), (0.6302, -0.02475, 0.1871), (-0.2988, -0.4352, -0.2274), (-0.2591, -0.5443, -0.2274), (-0.3735, -0.5242, -0.2274), (-0.3104, -0.5012, 0.1871), (-0.6226, -0.2413, -0.2274), (-0.5829, -0.3504, -0.2274), (-0.6973, -0.3303, -0.2274), (-0.6343, -0.3073, 0.1871), (-0.6072, 0.07739, -0.2274), (-0.5674, -0.03176, -0.2274), (-0.6818, -0.01159, -0.2274), (-0.6188, 0.01134, 0.1871), (-0.6546, 0.4466, -0.2274), (-0.6149, 0.3375, -0.2274), (-0.7293, 0.3576, -0.2274), (-0.6662, 0.3806, 0.1871)], [], [(0, 3, 1), (1, 3, 2), (2, 3, 0), (0, 1, 2), (4, 7, 5), (5, 7, 6), (6, 7, 4), (4, 5, 6), (8, 11, 9), (9, 11, 10), (10, 11, 8), (8, 9, 10), (12, 15, 13), (13, 15, 14), (14, 15, 12), (12, 13, 14), (16, 19, 17), (17, 19, 18), (18, 19, 16), (16, 17, 18), (20, 23, 21), (21, 23, 22), (22, 23, 20), (20, 21, 22), (24, 27, 25), (25, 27, 26), (26, 27, 24), (24, 25, 26), (28, 31, 29), (29, 31, 30), (30, 31, 28), (28, 29, 30), (32, 35, 33), (33, 35, 34), (34, 35, 32), (32, 33, 34), (36, 39, 37), (37, 39, 38), (38, 39, 36), (36, 37, 38), (40, 43, 41), (41, 43, 42), (42, 43, 40), (40, 41, 42), (44, 47, 45), (45, 47, 46), (46, 47, 44), (44, 45, 46), (48, 51, 49), (49, 51, 50), (50, 51, 48), (48, 49, 50), (52, 55, 53), (53, 55, 54), (54, 55, 52), (52, 53, 54), (56, 59, 57), (57, 59, 58), (58, 59, 56), (56, 57, 58), (60, 63, 61), (61, 63, 62), (62, 63, 60), (60, 61, 62), (64, 67, 65), (65, 67, 66), (66, 67, 64), (64, 65, 66), (68, 71, 69), (69, 71, 70), (70, 71, 68), (68, 69, 70), (72, 75, 73), (73, 75, 74), (74, 75, 72), (72, 73, 74)])
_uv = me_cone.uv_layers.new(name='UVMap')
_uv.uv.foreach_set('vector', [0.2495, 0.9528, 0.2495, 0.9528, 0.2495, 0.9528, 0.2495, 0.9528, 0.2495, 0.9528, 0.2495, 0.9528, 0.2495, 0.9528, 0.2495, 0.9528, 0.2495, 0.9528, 0.2495, 0.9528, 0.2495, 0.9528, 0.2495, 0.9528, 0.2495, 0.9528, 0.2495, 0.9528, 0.2495, 0.9528, 0.2495, 0.9528, 0.2495, 0.9528, 0.2495, 0.9528, 0.2495, 0.9528, 0.2495, 0.9528, 0.2495, 0.9528, 0.2495, 0.9528, 0.2495, 0.9528, 0.2495, 0.9528, 0.2495, 0.9528, 0.2495, 0.9528, 0.2495, 0.9528, 0.2495, 0.9528, 0.2495, 0.9528, 0.2495, 0.9528, 0.2495, 0.9528, 0.2495, 0.9528, 0.2495, 0.9528, 0.2495, 0.9528, 0.2495, 0.9528, 0.2495, 0.9528, 0.2495, 0.9528, 0.2495, 0.9528, 0.2495, 0.9528, 0.2495, 0.9528, 0.2495, 0.9528, 0.2495, 0.9528, 0.2495, 0.9528, 0.2495, 0.9528, 0.2495, 0.9528, 0.2495, 0.9528, 0.2495, 0.9528, 0.2495, 0.9528, 0.2495, 0.9528, 0.2495, 0.9528, 0.2495, 0.9528, 0.2495, 0.9528, 0.2495, 0.9528, 0.2495, 0.9528, 0.2495, 0.9528, 0.2495, 0.9528, 0.2495, 0.9528, 0.2495, 0.9528, 0.2495, 0.9528, 0.2495, 0.9528, 0.2495, 0.9528, 0.2495, 0.9528, 0.2495, 0.9528, 0.2495, 0.9528, 0.2495, 0.9528, 0.2495, 0.9528, 0.2495, 0.9528, 0.2495, 0.9528, 0.2495, 0.9528, 0.2495, 0.9528, 0.2495, 0.9528, 0.2495, 0.9528, 0.2495, 0.9528, 0.2495, 0.9528, 0.2495, 0.9528, 0.2495, 0.9528, 0.2495, 0.9528, 0.2495, 0.9528, 0.2495, 0.9528, 0.2495, 0.9528, 0.2495, 0.9528, 0.2495, 0.9528, 0.2495, 0.9528, 0.2495, 0.9528, 0.2495, 0.9528, 0.2495, 0.9528, 0.2495, 0.9528, 0.2495, 0.9528, 0.2495, 0.9528, 0.2495, 0.9528, 0.2495, 0.9528, 0.2495, 0.9528, 0.2495, 0.9528, 0.2495, 0.9528, 0.2495, 0.9528, 0.2495, 0.9528, 0.2495, 0.9528, 0.2495, 0.9528, 0.2495, 0.9528, 0.2495, 0.9528, 0.2495, 0.9528, 0.2495, 0.9528, 0.2495, 0.9528, 0.2495, 0.9528, 0.2495, 0.9528, 0.2495, 0.9528, 0.2495, 0.9528, 0.2495, 0.9528, 0.2495, 0.9528, 0.2495, 0.9528, 0.2495, 0.9528, 0.2495, 0.9528, 0.2495, 0.9528, 0.2495, 0.9528, 0.2495, 0.9528, 0.2495, 0.9528, 0.2495, 0.9528, 0.2495, 0.9528, 0.2495, 0.9528, 0.2495, 0.9528, 0.2495, 0.9528, 0.2495, 0.9528, 0.2495, 0.9528, 0.2495, 0.9528, 0.2495, 0.9528, 0.2495, 0.9528, 0.2495, 0.9528, 0.2495, 0.9528, 0.2495, 0.9528, 0.2495, 0.9528, 0.2495, 0.9528, 0.2495, 0.9528, 0.2495, 0.9528, 0.2495, 0.9528, 0.2495, 0.9528, 0.2495, 0.9528, 0.2495, 0.9528, 0.2495, 0.9528, 0.2495, 0.9528, 0.2495, 0.9528, 0.2495, 0.9528, 0.2495, 0.9528, 0.2495, 0.9528, 0.2495, 0.9528, 0.2495, 0.9528, 0.2495, 0.9528, 0.2495, 0.9528, 0.2495, 0.9528, 0.2495, 0.9528, 0.2495, 0.9528, 0.2495, 0.9528, 0.2495, 0.9528, 0.2495, 0.9528, 0.2495, 0.9528, 0.2495, 0.9528, 0.2495, 0.9528, 0.2495, 0.9528, 0.2495, 0.9528, 0.2495, 0.9528, 0.2495, 0.9528, 0.2495, 0.9528, 0.2495, 0.9528, 0.2495, 0.9528, 0.2495, 0.9528, 0.2495, 0.9528, 0.2495, 0.9528, 0.2495, 0.9528, 0.2495, 0.9528, 0.2495, 0.9528, 0.2495, 0.9528, 0.2495, 0.9528, 0.2495, 0.9528, 0.2495, 0.9528, 0.2495, 0.9528, 0.2495, 0.9528, 0.2495, 0.9528, 0.2495, 0.9528, 0.2495, 0.9528, 0.2495, 0.9528, 0.2495, 0.9528, 0.2495, 0.9528, 0.2495, 0.9528, 0.2495, 0.9528, 0.2495, 0.9528, 0.2495, 0.9528, 0.2495, 0.9528, 0.2495, 0.9528, 0.2495, 0.9528, 0.2495, 0.9528, 0.2495, 0.9528, 0.2495, 0.9528, 0.2495, 0.9528, 0.2495, 0.9528, 0.2495, 0.9528, 0.2495, 0.9528, 0.2495, 0.9528, 0.2495, 0.9528, 0.2495, 0.9528, 0.2495, 0.9528, 0.2495, 0.9528, 0.2495, 0.9528, 0.2495, 0.9528, 0.2495, 0.9528, 0.2495, 0.9528, 0.2495, 0.9528, 0.2495, 0.9528, 0.2495, 0.9528, 0.2495, 0.9528, 0.2495, 0.9528, 0.2495, 0.9528, 0.2495, 0.9528, 0.2495, 0.9528, 0.2495, 0.9528, 0.2495, 0.9528, 0.2495, 0.9528, 0.2495, 0.9528, 0.2495, 0.9528, 0.2495, 0.9528, 0.2495, 0.9528, 0.2495, 0.9528, 0.2495, 0.9528, 0.2495, 0.9528, 0.2495, 0.9528, 0.2495, 0.9528, 0.2495, 0.9528, 0.2495, 0.9528, 0.2495, 0.9528, 0.2495, 0.9528])
me_cone.materials.append(mat_metal)
me_cone.materials.append(mat_black_001)
me_cone.use_remesh_fix_poles = True
me_cone.use_remesh_preserve_attributes = False
me_cone.use_mirror_vertex_groups = False
me_cone.update()

# ---- objects
ob_cylinder = bpy.data.objects.new('Cylinder', me_cylinder)
ob_cone = bpy.data.objects.new('Cone', me_cone)

# ---- transforms, parenting, visibility, modifiers, constraints
ob_cylinder.location = (0.0, 0.0, 0.0)
ob_cylinder.lineart.crease_threshold = 0.0
ob_cone.location = (0.0, 0.0, 0.0)
ob_cone.lineart.crease_threshold = 0.0

# ---- collection membership
col_collection.objects.link(ob_cylinder)
col_collection.objects.link(ob_cone)

# ---- scene / render settings (as saved in the file)
scene.frame_start = 1; scene.frame_end = 250; scene.frame_set(1)
scene.render.engine = 'BLENDER_EEVEE_NEXT'
scene.cycles.use_denoising = False
scene.cycles.samples = 128
scene.cycles.sampling_pattern = 'TABULATED_SOBOL'
scene.cycles.use_adaptive_sampling = False
scene.cycles.use_light_tree = False
scene.view_settings.view_transform = 'Filmic'
bpy.context.view_layer.update()

# ---- added for rendering (the .blend has no active camera and no usable light): camera, sun
cam_auto = bpy.data.cameras.new('AutoCamera')
cam_auto.lens = 50.0
cam_auto.sensor_width = 36.0
cam_auto.clip_end = 1000.0
ob_auto_camera = bpy.data.objects.new('AutoCamera', cam_auto)
scene.collection.objects.link(ob_auto_camera)
ob_auto_camera.location = (2.6798, -3.21576, 2.12369)
ob_auto_camera.rotation_euler = (1.09748, -7.21219e-08, 0.694738)
scene.camera = ob_auto_camera
light_auto_sun = bpy.data.lights.new('AutoSun', 'SUN')
light_auto_sun.energy = 3.0
light_auto_sun.angle = 0.0523599
ob_auto_sun = bpy.data.objects.new('AutoSun', light_auto_sun)
scene.collection.objects.link(ob_auto_sun)
ob_auto_sun.rotation_euler = (0.872665, 0.174533, 0.523599)
bpy.context.view_layer.update()
